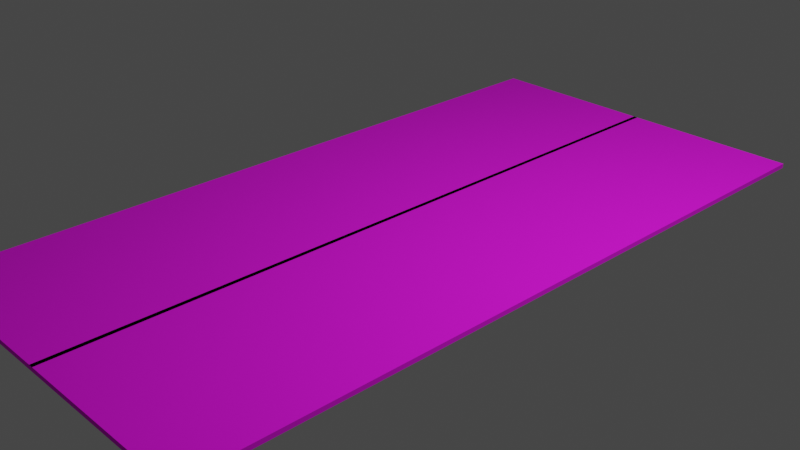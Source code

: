 # Source: holdnote.blend  (saved by Blender 3.3.6; exported with 4.5.12 LTS)
import bpy
from mathutils import Matrix  # noqa: F401  (used for matrix-valued properties, if any)

bpy.ops.wm.read_factory_settings(use_empty=True)
scene = bpy.context.scene
scene.name = 'Scene'

# ---- collections
col_collection = bpy.data.collections.new('Collection'); scene.collection.children.link(col_collection)

# ---- images (referenced by path relative to the original .blend; pixels are not part of the script)
import os
ASSET_DIR = os.environ.get("B2B_ASSET_DIR", "")  # directory of the original .blend (textures are referenced by path, not embedded)
HERE = os.path.dirname(os.path.abspath(__file__))  # packed textures are extracted next to this script under _unpacked/

def load_image(name, relpath, width, height, colorspace="sRGB"):
    """Load a texture the original file referenced (path relative to the .blend, or extracted next to this script)."""
    p = next((c for c in (os.path.join(HERE, relpath), os.path.join(ASSET_DIR, relpath)) if relpath and os.path.exists(c)), "")
    if p:
        img = bpy.data.images.load(p, check_existing=True)
        img.name = name
    else:  # same state as the original file: an image datablock whose file is absent (Cycles renders it pink)
        img = bpy.data.images.new(name, width, height)
        img.source = "FILE"
        img.filepath = "//" + (relpath or name)
    img.colorspace_settings.name = colorspace
    return img
img_holdnotematerial_png = load_image('holdnoteMaterial.png', 'holdnoteMaterial.png', 1024, 1024, 'sRGB')

# ---- materials (node trees are filled in below, after node groups)
mat_material = bpy.data.materials.new('Material')
mat_material.alpha_threshold = 0.0
mat_material.use_transparent_shadow = False
mat_material.roughness = 0.5
mat_material.line_color = (0.0, 0.0, 0.0, 1.0)
mat_white = bpy.data.materials.new('white')
mat_white.use_transparent_shadow = False

# ---- material node trees
mat_material.use_nodes = True; mat_material.node_tree.nodes.clear()
_N = mat_material.node_tree.nodes; _L = mat_material.node_tree.links
n0 = _N.new('ShaderNodeOutputMaterial'); n0.name = 'Material Output'; n0.location = (300, 300)
n1 = _N.new('ShaderNodeBsdfPrincipled'); n1.name = 'Principled BSDF'; n1.location = (10, 300)
n1.distribution = 'GGX'
n1.subsurface_method = 'RANDOM_WALK_SKIN'
n1.inputs[2].default_value = 1.0
n1.inputs[3].default_value = 1.45
n1.inputs[27].default_value = (0.0, 0.0, 0.0, 1.0)
n1.inputs[28].default_value = 1.0
n2 = _N.new('ShaderNodeTexImage'); n2.name = 'Image Texture'; n2.location = (-476, 189)
n2.image = img_holdnotematerial_png
_L.new(n1.outputs[0], n0.inputs[0])
_L.new(n2.outputs[0], n1.inputs[0])
n0.is_active_output = True
mat_white.use_nodes = True; mat_white.node_tree.nodes.clear()
_N = mat_white.node_tree.nodes; _L = mat_white.node_tree.links
n0 = _N.new('ShaderNodeBsdfPrincipled'); n0.name = 'Principled BSDF'; n0.location = (10, 300)
n0.distribution = 'GGX'
n0.subsurface_method = 'RANDOM_WALK_SKIN'
n0.inputs[0].default_value = (0.5271, 0.5395, 0.7991, 1.0)
n0.inputs[3].default_value = 1.45
n0.inputs[27].default_value = (0.0, 0.0, 0.0, 1.0)
n0.inputs[28].default_value = 1.0
n1 = _N.new('ShaderNodeOutputMaterial'); n1.name = 'Material Output'; n1.location = (300, 300)
_L.new(n0.outputs[0], n1.inputs[0])
n1.is_active_output = True

# ---- world
world_world = bpy.data.worlds.new('World'); scene.world = world_world
world_world.use_nodes = True; world_world.node_tree.nodes.clear()
_N = world_world.node_tree.nodes; _L = world_world.node_tree.links
n0 = _N.new('ShaderNodeOutputWorld'); n0.name = 'World Output'; n0.location = (300, 300)
n1 = _N.new('ShaderNodeBackground'); n1.name = 'Background'; n1.location = (10, 300)
n1.inputs[0].default_value = (0.05088, 0.05088, 0.05088, 1.0)
_L.new(n1.outputs[0], n0.inputs[0])
n0.is_active_output = True
world_world.color = (0.05088, 0.05088, 0.05088)
world_world.use_sun_shadow = False
world_world.sun_shadow_jitter_overblur = 0.0

# ---- cameras
cam_camera = bpy.data.cameras.new('Camera')
cam_camera.clip_end = 100.0
cam_camera.ortho_scale = 7.314

# ---- lights
light_light = bpy.data.lights.new('Light', 'POINT')
light_light.transmission_factor = 0.0
light_light.energy = 1000.0
light_light.shadow_soft_size = 0.1
light_light.shadow_maximum_resolution = 0.006
light_light.use_absolute_resolution = True

# ---- meshes
me_cube = bpy.data.meshes.new('Cube')
me_cube.from_pydata([(2.0, 4.0, 0.025), (2.0, 4.0, -0.025), (2.0, -4.0, 0.025), (2.0, -4.0, -0.025), (-2.0, 4.0, 0.025), (-2.0, 4.0, -0.025), (-2.0, -4.0, 0.025), (-2.0, -4.0, -0.025)], [], [(0, 4, 6, 2), (3, 2, 6, 7), (7, 6, 4, 5), (5, 1, 3, 7), (1, 0, 2, 3), (5, 4, 0, 1)])
_uv = me_cube.uv_layers.new(name='UVMap')
_uv.uv.foreach_set('vector', [1.0, 0.9998, -3.862e-05, 0.9998, -3.886e-05, 0.0007691, 1.0, 0.0007691, -0.0001475, 0.0009354, 1.0, 0.0009354, 1.0, 0.01252, -0.0001475, 0.01252, 0.375, 0.0, 0.625, 0.0, 0.625, 1.0, 0.375, 1.0, 1.0, 1.0, 0.0002092, 1.0, 0.0002092, 0.0003994, 1.0, 0.0003994, 0.625, 1.0, 0.375, 1.0, 0.375, -0.0009999, 0.625, -0.0009999, 0.0002442, 0.9892, 1.0, 0.9892, 1.0, 0.9998, 0.0002442, 0.9998])
me_cube.materials.append(mat_material)
me_cube.use_mirror_vertex_groups = False
me_cube.update()
me_plane = bpy.data.meshes.new('Plane')
me_plane.from_pydata([(-1.0, -1.0, 0.0), (1.0, -1.0, 0.0), (-1.0, 1.0, 0.0), (1.0, 1.0, 0.0)], [], [(0, 1, 3, 2)])
_uv = me_plane.uv_layers.new(name='UVMap')
_uv.uv.foreach_set('vector', [0.0, 0.0, 1.0, 0.0, 1.0, 1.0, 0.0, 1.0])
me_plane.materials.append(mat_white)
me_plane.update()

# ---- objects
ob_note = bpy.data.objects.new('note', me_cube)
ob_light = bpy.data.objects.new('Light', light_light)
ob_camera = bpy.data.objects.new('Camera', cam_camera)
ob_line = bpy.data.objects.new('line', me_plane)

# ---- transforms, parenting, visibility, modifiers, constraints
ob_note.location = (0.0, 0.0, 0.025)
ob_note.lock_rotations_4d = False
ob_note.empty_display_type = 'ARROWS'
ob_note.lineart.crease_threshold = 0.0
ob_light.location = (4.076, 1.005, 5.904)
ob_light.rotation_euler = (0.6503, 0.05522, 1.866)
ob_light.lock_rotations_4d = False
ob_light.empty_display_type = 'ARROWS'
ob_light.color = (0.0, 0.0, 0.0, 0.0)
ob_light.lineart.crease_threshold = 0.0
ob_camera.location = (7.359, -6.926, 4.958)
ob_camera.rotation_euler = (1.109, 0.0, 0.8149)
ob_camera.lock_rotations_4d = False
ob_camera.empty_display_type = 'ARROWS'
ob_camera.color = (0.0, 0.0, 0.0, 0.0)
ob_camera.display_type = 'WIRE'
ob_camera.lineart.crease_threshold = 0.0
ob_line.location = (0.0, 0.0, 0.05)
ob_line.scale = (0.025, 4.0, 1.0)

# ---- collection membership
col_collection.objects.link(ob_note)
col_collection.objects.link(ob_light)
col_collection.objects.link(ob_camera)
col_collection.objects.link(ob_line)

# ---- scene / render settings (as saved in the file)
scene.camera = ob_camera
scene.frame_start = 1; scene.frame_end = 250; scene.frame_set(1)
scene.render.engine = 'BLENDER_EEVEE_NEXT'
scene.cycles.sampling_pattern = 'TABULATED_SOBOL'
scene.cycles.use_light_tree = False
scene.view_settings.view_transform = 'Filmic'
bpy.context.view_layer.update()

